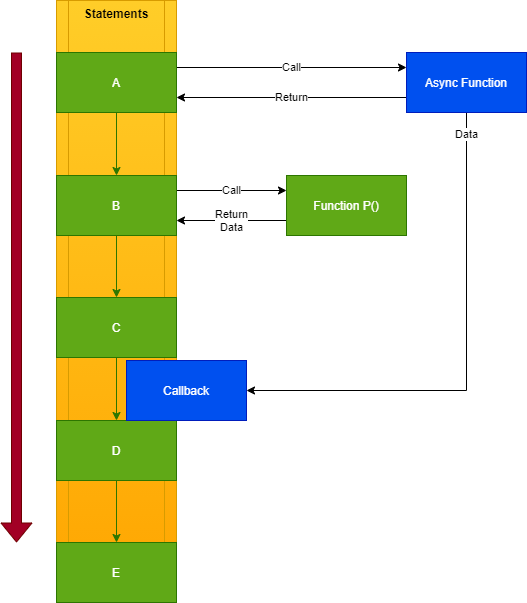

The diagram above was exported from draw.io. Its source (the exported page's mxGraphModel, read from the mxfile embedded in the PNG):
<mxGraphModel dx="1086" dy="816" grid="1" gridSize="10" guides="1" tooltips="1" connect="1" arrows="1" fold="1" page="1" pageScale="1" pageWidth="827" pageHeight="1169" math="0" shadow="0">
  <root>
    <mxCell id="0" />
    <mxCell id="1" parent="0" />
    <mxCell id="YTraXLFAfgNVhgNHvxXT-17" value="Statements" style="shape=process;whiteSpace=wrap;html=1;backgroundOutline=1;verticalAlign=top;fontStyle=1;gradientColor=#ffa500;fillColor=#ffcd28;strokeColor=#d79b00;" vertex="1" parent="1">
      <mxGeometry x="90" y="38" width="120" height="600" as="geometry" />
    </mxCell>
    <mxCell id="YTraXLFAfgNVhgNHvxXT-8" value="Call" style="edgeStyle=orthogonalEdgeStyle;rounded=0;orthogonalLoop=1;jettySize=auto;html=1;exitX=1;exitY=0.25;exitDx=0;exitDy=0;entryX=0;entryY=0.25;entryDx=0;entryDy=0;" edge="1" parent="1" source="YTraXLFAfgNVhgNHvxXT-1" target="YTraXLFAfgNVhgNHvxXT-7">
      <mxGeometry relative="1" as="geometry" />
    </mxCell>
    <mxCell id="YTraXLFAfgNVhgNHvxXT-12" style="edgeStyle=orthogonalEdgeStyle;rounded=0;orthogonalLoop=1;jettySize=auto;html=1;exitX=0.5;exitY=1;exitDx=0;exitDy=0;fillColor=#60a917;strokeColor=#2D7600;" edge="1" parent="1" source="YTraXLFAfgNVhgNHvxXT-1" target="YTraXLFAfgNVhgNHvxXT-4">
      <mxGeometry relative="1" as="geometry" />
    </mxCell>
    <mxCell id="YTraXLFAfgNVhgNHvxXT-1" value="A" style="rounded=0;whiteSpace=wrap;html=1;fillColor=#60a917;strokeColor=#2D7600;fontColor=#ffffff;" vertex="1" parent="1">
      <mxGeometry x="90" y="90" width="120" height="60" as="geometry" />
    </mxCell>
    <mxCell id="YTraXLFAfgNVhgNHvxXT-14" style="edgeStyle=orthogonalEdgeStyle;rounded=0;orthogonalLoop=1;jettySize=auto;html=1;exitX=0.5;exitY=1;exitDx=0;exitDy=0;fillColor=#60a917;strokeColor=#2D7600;" edge="1" parent="1" source="YTraXLFAfgNVhgNHvxXT-2" target="YTraXLFAfgNVhgNHvxXT-3">
      <mxGeometry relative="1" as="geometry" />
    </mxCell>
    <mxCell id="YTraXLFAfgNVhgNHvxXT-2" value="C" style="rounded=0;whiteSpace=wrap;html=1;fillColor=#60a917;strokeColor=#2D7600;fontColor=#ffffff;" vertex="1" parent="1">
      <mxGeometry x="90" y="335" width="120" height="60" as="geometry" />
    </mxCell>
    <mxCell id="YTraXLFAfgNVhgNHvxXT-15" style="edgeStyle=orthogonalEdgeStyle;rounded=0;orthogonalLoop=1;jettySize=auto;html=1;exitX=0.5;exitY=1;exitDx=0;exitDy=0;entryX=0.5;entryY=0;entryDx=0;entryDy=0;fillColor=#60a917;strokeColor=#2D7600;" edge="1" parent="1" source="YTraXLFAfgNVhgNHvxXT-3" target="YTraXLFAfgNVhgNHvxXT-5">
      <mxGeometry relative="1" as="geometry" />
    </mxCell>
    <mxCell id="YTraXLFAfgNVhgNHvxXT-3" value="D" style="rounded=0;whiteSpace=wrap;html=1;fillColor=#60a917;strokeColor=#2D7600;fontColor=#ffffff;" vertex="1" parent="1">
      <mxGeometry x="90" y="458" width="120" height="60" as="geometry" />
    </mxCell>
    <mxCell id="YTraXLFAfgNVhgNHvxXT-13" style="edgeStyle=orthogonalEdgeStyle;rounded=0;orthogonalLoop=1;jettySize=auto;html=1;exitX=0.5;exitY=1;exitDx=0;exitDy=0;fillColor=#60a917;strokeColor=#2D7600;" edge="1" parent="1" source="YTraXLFAfgNVhgNHvxXT-4" target="YTraXLFAfgNVhgNHvxXT-2">
      <mxGeometry relative="1" as="geometry" />
    </mxCell>
    <mxCell id="YTraXLFAfgNVhgNHvxXT-19" value="Call" style="edgeStyle=orthogonalEdgeStyle;rounded=0;orthogonalLoop=1;jettySize=auto;html=1;exitX=1;exitY=0.25;exitDx=0;exitDy=0;entryX=0;entryY=0.25;entryDx=0;entryDy=0;" edge="1" parent="1" source="YTraXLFAfgNVhgNHvxXT-4" target="YTraXLFAfgNVhgNHvxXT-18">
      <mxGeometry relative="1" as="geometry" />
    </mxCell>
    <mxCell id="YTraXLFAfgNVhgNHvxXT-4" value="B" style="rounded=0;whiteSpace=wrap;html=1;fillColor=#60a917;strokeColor=#2D7600;fontColor=#ffffff;" vertex="1" parent="1">
      <mxGeometry x="90" y="213" width="120" height="60" as="geometry" />
    </mxCell>
    <mxCell id="YTraXLFAfgNVhgNHvxXT-5" value="E" style="rounded=0;whiteSpace=wrap;html=1;fillColor=#60a917;strokeColor=#2D7600;fontColor=#ffffff;" vertex="1" parent="1">
      <mxGeometry x="90" y="580" width="120" height="60" as="geometry" />
    </mxCell>
    <mxCell id="YTraXLFAfgNVhgNHvxXT-6" value="" style="shape=flexArrow;endArrow=classic;html=1;fillColor=#a20025;strokeColor=#6F0000;" edge="1" parent="1">
      <mxGeometry width="50" height="50" relative="1" as="geometry">
        <mxPoint x="50" y="90" as="sourcePoint" />
        <mxPoint x="50" y="580" as="targetPoint" />
      </mxGeometry>
    </mxCell>
    <mxCell id="YTraXLFAfgNVhgNHvxXT-9" value="Return" style="edgeStyle=orthogonalEdgeStyle;rounded=0;orthogonalLoop=1;jettySize=auto;html=1;exitX=0;exitY=0.75;exitDx=0;exitDy=0;entryX=1;entryY=0.75;entryDx=0;entryDy=0;" edge="1" parent="1" source="YTraXLFAfgNVhgNHvxXT-7" target="YTraXLFAfgNVhgNHvxXT-1">
      <mxGeometry relative="1" as="geometry" />
    </mxCell>
    <mxCell id="YTraXLFAfgNVhgNHvxXT-11" value="Data" style="edgeStyle=orthogonalEdgeStyle;rounded=0;orthogonalLoop=1;jettySize=auto;html=1;exitX=0.5;exitY=1;exitDx=0;exitDy=0;entryX=1;entryY=0.5;entryDx=0;entryDy=0;" edge="1" parent="1" source="YTraXLFAfgNVhgNHvxXT-7" target="YTraXLFAfgNVhgNHvxXT-10">
      <mxGeometry x="-0.9131" relative="1" as="geometry">
        <mxPoint as="offset" />
      </mxGeometry>
    </mxCell>
    <mxCell id="YTraXLFAfgNVhgNHvxXT-7" value="Async Function" style="rounded=0;whiteSpace=wrap;html=1;fillColor=#0050ef;strokeColor=#001DBC;fontColor=#ffffff;" vertex="1" parent="1">
      <mxGeometry x="440" y="90" width="120" height="60" as="geometry" />
    </mxCell>
    <mxCell id="YTraXLFAfgNVhgNHvxXT-10" value="Callback" style="rounded=0;whiteSpace=wrap;html=1;fillColor=#0050ef;strokeColor=#001DBC;fontColor=#ffffff;" vertex="1" parent="1">
      <mxGeometry x="160" y="398" width="120" height="60" as="geometry" />
    </mxCell>
    <mxCell id="YTraXLFAfgNVhgNHvxXT-20" value="Return&lt;br&gt;Data" style="edgeStyle=orthogonalEdgeStyle;rounded=0;orthogonalLoop=1;jettySize=auto;html=1;exitX=0;exitY=0.75;exitDx=0;exitDy=0;entryX=1;entryY=0.75;entryDx=0;entryDy=0;" edge="1" parent="1" source="YTraXLFAfgNVhgNHvxXT-18" target="YTraXLFAfgNVhgNHvxXT-4">
      <mxGeometry relative="1" as="geometry" />
    </mxCell>
    <mxCell id="YTraXLFAfgNVhgNHvxXT-18" value="Function P()" style="rounded=0;whiteSpace=wrap;html=1;fillColor=#60a917;strokeColor=#2D7600;fontColor=#ffffff;" vertex="1" parent="1">
      <mxGeometry x="320" y="213" width="120" height="60" as="geometry" />
    </mxCell>
  </root>
</mxGraphModel>